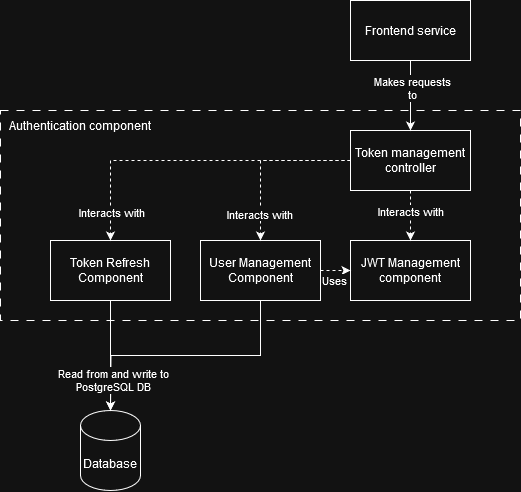

The diagram above was exported from draw.io. Its source (the exported page's mxGraphModel, read from the mxfile embedded in the PNG):
<mxGraphModel dx="1188" dy="641" grid="1" gridSize="10" guides="1" tooltips="1" connect="1" arrows="1" fold="1" page="1" pageScale="1" pageWidth="1100" pageHeight="850" background="none" math="0" shadow="0">
  <root>
    <mxCell id="0" />
    <mxCell id="1" parent="0" />
    <mxCell id="YFTASULsO2kjTioNKF0k-19" value="" style="rounded=0;whiteSpace=wrap;html=1;fillColor=none;dashed=1;dashPattern=8 8;" vertex="1" parent="1">
      <mxGeometry x="180" y="150" width="520" height="210" as="geometry" />
    </mxCell>
    <mxCell id="YFTASULsO2kjTioNKF0k-1" value="Token Refresh Component" style="rounded=0;whiteSpace=wrap;html=1;" vertex="1" parent="1">
      <mxGeometry x="230" y="280" width="120" height="60" as="geometry" />
    </mxCell>
    <mxCell id="YFTASULsO2kjTioNKF0k-3" value="JWT Management component" style="rounded=0;whiteSpace=wrap;html=1;" vertex="1" parent="1">
      <mxGeometry x="530" y="280" width="120" height="60" as="geometry" />
    </mxCell>
    <mxCell id="YFTASULsO2kjTioNKF0k-8" style="edgeStyle=orthogonalEdgeStyle;rounded=0;orthogonalLoop=1;jettySize=auto;html=1;exitX=0.5;exitY=1;exitDx=0;exitDy=0;" edge="1" parent="1" source="YFTASULsO2kjTioNKF0k-4">
      <mxGeometry relative="1" as="geometry">
        <mxPoint x="290" y="450" as="targetPoint" />
      </mxGeometry>
    </mxCell>
    <mxCell id="YFTASULsO2kjTioNKF0k-24" style="edgeStyle=orthogonalEdgeStyle;rounded=0;orthogonalLoop=1;jettySize=auto;html=1;exitX=1;exitY=0.5;exitDx=0;exitDy=0;entryX=0;entryY=0.5;entryDx=0;entryDy=0;dashed=1;" edge="1" parent="1" source="YFTASULsO2kjTioNKF0k-4" target="YFTASULsO2kjTioNKF0k-3">
      <mxGeometry relative="1" as="geometry" />
    </mxCell>
    <mxCell id="YFTASULsO2kjTioNKF0k-25" value="Uses" style="edgeLabel;html=1;align=center;verticalAlign=middle;resizable=0;points=[];" vertex="1" connectable="0" parent="YFTASULsO2kjTioNKF0k-24">
      <mxGeometry x="-0.1101" y="2" relative="1" as="geometry">
        <mxPoint y="12" as="offset" />
      </mxGeometry>
    </mxCell>
    <mxCell id="YFTASULsO2kjTioNKF0k-4" value="User Management Component" style="rounded=0;whiteSpace=wrap;html=1;" vertex="1" parent="1">
      <mxGeometry x="380" y="280" width="120" height="60" as="geometry" />
    </mxCell>
    <mxCell id="YFTASULsO2kjTioNKF0k-5" value="Database" style="shape=cylinder3;whiteSpace=wrap;html=1;boundedLbl=1;backgroundOutline=1;size=15;" vertex="1" parent="1">
      <mxGeometry x="260" y="450" width="60" height="80" as="geometry" />
    </mxCell>
    <mxCell id="YFTASULsO2kjTioNKF0k-6" style="edgeStyle=orthogonalEdgeStyle;rounded=0;orthogonalLoop=1;jettySize=auto;html=1;exitX=0.5;exitY=1;exitDx=0;exitDy=0;entryX=0.5;entryY=0;entryDx=0;entryDy=0;entryPerimeter=0;" edge="1" parent="1" source="YFTASULsO2kjTioNKF0k-1" target="YFTASULsO2kjTioNKF0k-5">
      <mxGeometry relative="1" as="geometry" />
    </mxCell>
    <mxCell id="YFTASULsO2kjTioNKF0k-11" value="Read from and write to&lt;br&gt;PostgreSQL DB" style="edgeLabel;html=1;align=center;verticalAlign=middle;resizable=0;points=[];" vertex="1" connectable="0" parent="YFTASULsO2kjTioNKF0k-6">
      <mxGeometry x="0.4608" y="3" relative="1" as="geometry">
        <mxPoint as="offset" />
      </mxGeometry>
    </mxCell>
    <mxCell id="YFTASULsO2kjTioNKF0k-13" style="edgeStyle=orthogonalEdgeStyle;rounded=0;orthogonalLoop=1;jettySize=auto;html=1;exitX=0.5;exitY=1;exitDx=0;exitDy=0;entryX=0.5;entryY=0;entryDx=0;entryDy=0;dashed=1;" edge="1" parent="1" source="YFTASULsO2kjTioNKF0k-10" target="YFTASULsO2kjTioNKF0k-3">
      <mxGeometry relative="1" as="geometry" />
    </mxCell>
    <mxCell id="YFTASULsO2kjTioNKF0k-14" value="Interacts with" style="edgeLabel;html=1;align=center;verticalAlign=middle;resizable=0;points=[];" vertex="1" connectable="0" parent="YFTASULsO2kjTioNKF0k-13">
      <mxGeometry x="-0.1724" relative="1" as="geometry">
        <mxPoint as="offset" />
      </mxGeometry>
    </mxCell>
    <mxCell id="YFTASULsO2kjTioNKF0k-15" style="edgeStyle=orthogonalEdgeStyle;rounded=0;orthogonalLoop=1;jettySize=auto;html=1;exitX=0;exitY=0.5;exitDx=0;exitDy=0;dashed=1;" edge="1" parent="1" source="YFTASULsO2kjTioNKF0k-10" target="YFTASULsO2kjTioNKF0k-4">
      <mxGeometry relative="1" as="geometry" />
    </mxCell>
    <mxCell id="YFTASULsO2kjTioNKF0k-16" value="Interacts with" style="edgeLabel;html=1;align=center;verticalAlign=middle;resizable=0;points=[];" vertex="1" connectable="0" parent="YFTASULsO2kjTioNKF0k-15">
      <mxGeometry x="0.6876" y="-1" relative="1" as="geometry">
        <mxPoint as="offset" />
      </mxGeometry>
    </mxCell>
    <mxCell id="YFTASULsO2kjTioNKF0k-17" style="edgeStyle=orthogonalEdgeStyle;rounded=0;orthogonalLoop=1;jettySize=auto;html=1;exitX=0;exitY=0.5;exitDx=0;exitDy=0;entryX=0.5;entryY=0;entryDx=0;entryDy=0;dashed=1;" edge="1" parent="1" source="YFTASULsO2kjTioNKF0k-10" target="YFTASULsO2kjTioNKF0k-1">
      <mxGeometry relative="1" as="geometry" />
    </mxCell>
    <mxCell id="YFTASULsO2kjTioNKF0k-18" value="Interacts with" style="edgeLabel;html=1;align=center;verticalAlign=middle;resizable=0;points=[];" vertex="1" connectable="0" parent="YFTASULsO2kjTioNKF0k-17">
      <mxGeometry x="0.8125" y="1" relative="1" as="geometry">
        <mxPoint y="2" as="offset" />
      </mxGeometry>
    </mxCell>
    <mxCell id="YFTASULsO2kjTioNKF0k-10" value="Token management controller" style="rounded=0;whiteSpace=wrap;html=1;" vertex="1" parent="1">
      <mxGeometry x="530" y="170" width="120" height="60" as="geometry" />
    </mxCell>
    <mxCell id="YFTASULsO2kjTioNKF0k-20" value="Authentication component" style="text;html=1;align=center;verticalAlign=middle;whiteSpace=wrap;rounded=0;" vertex="1" parent="1">
      <mxGeometry x="180" y="150" width="160" height="30" as="geometry" />
    </mxCell>
    <mxCell id="YFTASULsO2kjTioNKF0k-22" style="edgeStyle=orthogonalEdgeStyle;rounded=0;orthogonalLoop=1;jettySize=auto;html=1;exitX=0.5;exitY=1;exitDx=0;exitDy=0;entryX=0.5;entryY=0;entryDx=0;entryDy=0;" edge="1" parent="1" source="YFTASULsO2kjTioNKF0k-21" target="YFTASULsO2kjTioNKF0k-10">
      <mxGeometry relative="1" as="geometry" />
    </mxCell>
    <mxCell id="YFTASULsO2kjTioNKF0k-23" value="Makes requests&lt;br&gt;to" style="edgeLabel;html=1;align=center;verticalAlign=middle;resizable=0;points=[];" vertex="1" connectable="0" parent="YFTASULsO2kjTioNKF0k-22">
      <mxGeometry x="-0.2207" y="2" relative="1" as="geometry">
        <mxPoint as="offset" />
      </mxGeometry>
    </mxCell>
    <mxCell id="YFTASULsO2kjTioNKF0k-21" value="Frontend service" style="rounded=0;whiteSpace=wrap;html=1;" vertex="1" parent="1">
      <mxGeometry x="530" y="40" width="120" height="60" as="geometry" />
    </mxCell>
  </root>
</mxGraphModel>